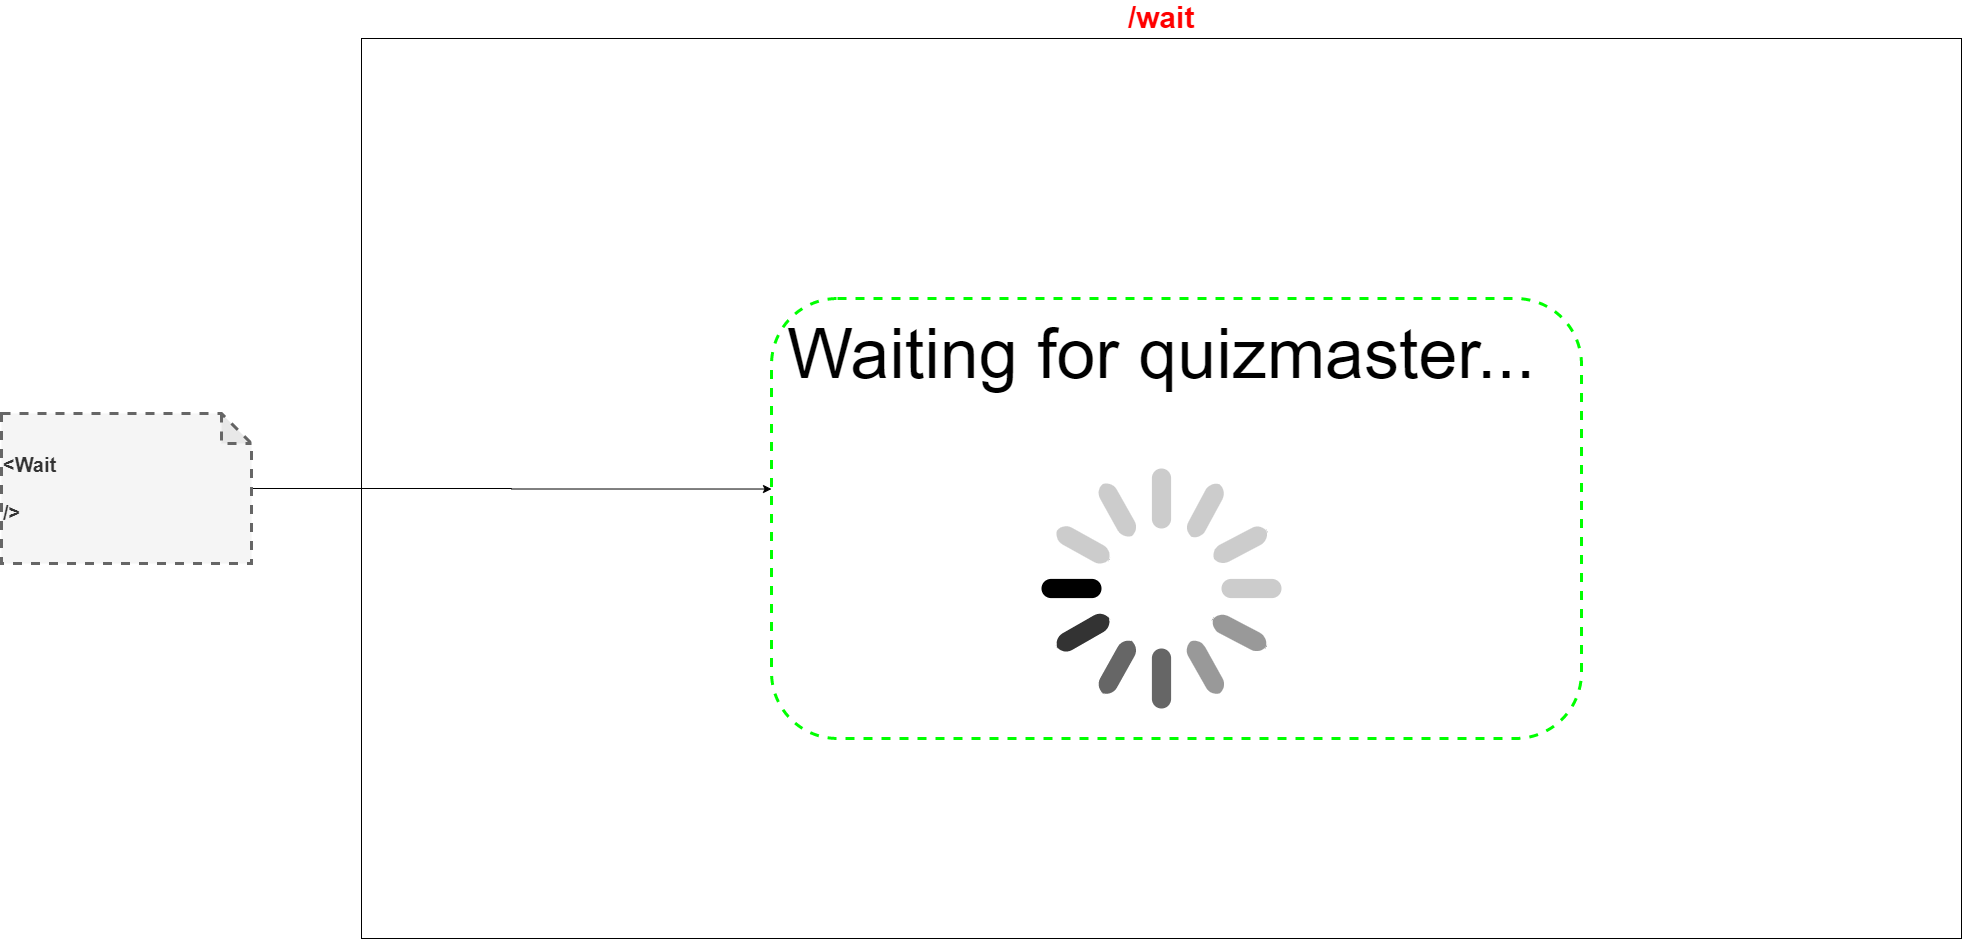

The diagram above was exported from draw.io. Its source (the exported page's mxGraphModel, read from the mxfile embedded in the PNG):
<mxGraphModel dx="3330" dy="1813" grid="1" gridSize="10" guides="1" tooltips="1" connect="1" arrows="1" fold="1" page="1" pageScale="1" pageWidth="1600" pageHeight="900" math="0" shadow="0">
  <root>
    <mxCell id="0" />
    <mxCell id="1" parent="0" />
    <mxCell id="5_sdAVBf6tTSewlQpOO3-1" value="/wait" style="rounded=0;whiteSpace=wrap;html=1;fontStyle=1;fontSize=30;labelPosition=center;verticalLabelPosition=top;align=center;verticalAlign=bottom;fontColor=#FF0000;" parent="1" vertex="1">
      <mxGeometry width="1600" height="900" as="geometry" />
    </mxCell>
    <mxCell id="pnk4S4C8Fa6PCWSJ4kud-1" value="&lt;font style=&quot;font-size: 70px&quot;&gt;Waiting for quizmaster...&lt;/font&gt;" style="text;html=1;strokeColor=none;fillColor=none;align=center;verticalAlign=middle;whiteSpace=wrap;rounded=0;" parent="1" vertex="1">
      <mxGeometry y="230" width="1600" height="170" as="geometry" />
    </mxCell>
    <mxCell id="bOVkSdLZ4nI8SCwo8UcW-1" value="" style="html=1;verticalLabelPosition=bottom;labelBackgroundColor=#ffffff;verticalAlign=top;shadow=0;dashed=0;strokeWidth=2;shape=mxgraph.ios7.misc.loading_circle;" parent="1" vertex="1">
      <mxGeometry x="680" y="430" width="240" height="240" as="geometry" />
    </mxCell>
    <mxCell id="1-5pKngFjjAd8aqSqfn3-1" value="" style="rounded=1;whiteSpace=wrap;html=1;fillColor=none;strokeColor=#00FF00;strokeWidth=3;dashed=1;" vertex="1" parent="1">
      <mxGeometry x="410" y="260" width="810" height="440" as="geometry" />
    </mxCell>
    <mxCell id="1-5pKngFjjAd8aqSqfn3-3" style="edgeStyle=orthogonalEdgeStyle;rounded=0;orthogonalLoop=1;jettySize=auto;html=1;entryX=0;entryY=0.433;entryDx=0;entryDy=0;entryPerimeter=0;fontSize=20;" edge="1" parent="1" source="1-5pKngFjjAd8aqSqfn3-2" target="1-5pKngFjjAd8aqSqfn3-1">
      <mxGeometry relative="1" as="geometry" />
    </mxCell>
    <mxCell id="1-5pKngFjjAd8aqSqfn3-2" value="&lt;b&gt;&amp;lt;Wait&lt;br&gt;&lt;br&gt;/&amp;gt;&lt;br&gt;&lt;/b&gt;" style="shape=note;whiteSpace=wrap;html=1;backgroundOutline=1;darkOpacity=0.05;dashed=1;strokeColor=#666666;strokeWidth=3;fillColor=#f5f5f5;fontColor=#333333;align=left;fontSize=20;" vertex="1" parent="1">
      <mxGeometry x="-360" y="375" width="250" height="150" as="geometry" />
    </mxCell>
  </root>
</mxGraphModel>